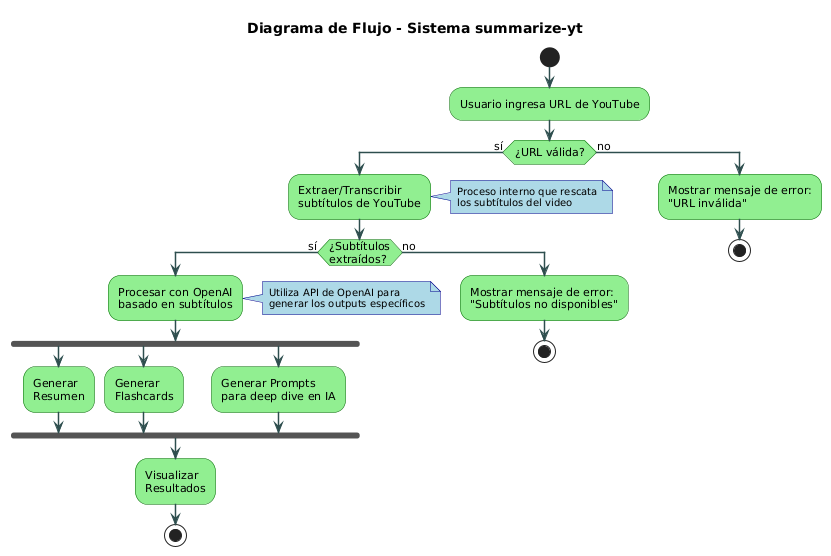

The diagram above was rendered by PlantUML. Its source (embedded in the PNG):
@startuml
title Diagrama de Flujo - Sistema summarize-yt

skinparam backgroundColor white
skinparam activity {
  BackgroundColor LightGreen
  BorderColor DarkGreen
  FontSize 11
}
skinparam decision {
  BackgroundColor LightYellow
  BorderColor Orange
  FontSize 11
}
skinparam note {
  BackgroundColor LightBlue
  BorderColor DarkBlue
  FontSize 10
}
skinparam arrow {
  Color DarkSlateGray
  Thickness 1.5
}

start

:Usuario ingresa URL de YouTube;

if (¿URL válida?) then (sí)
  
  :Extraer/Transcribir\nsubtítulos de YouTube;
  note right
    Proceso interno que rescata
    los subtítulos del video
  end note
  
  if (¿Subtítulos\nextraídos?) then (sí)
    
    :Procesar con OpenAI\nbasado en subtítulos;
    note right
      Utiliza API de OpenAI para
      generar los outputs específicos
    end note
    
    fork
      :Generar\nResumen;
    fork again
      :Generar\nFlashcards;
    fork again
      :Generar Prompts\npara deep dive en IA;
    end fork
    
    :Visualizar\nResultados;
    
    stop
    
  else (no)
    :Mostrar mensaje de error:\n"Subtítulos no disponibles";
    stop
  endif
  
else (no)
  :Mostrar mensaje de error:\n"URL inválida";
  stop
endif
@enduml